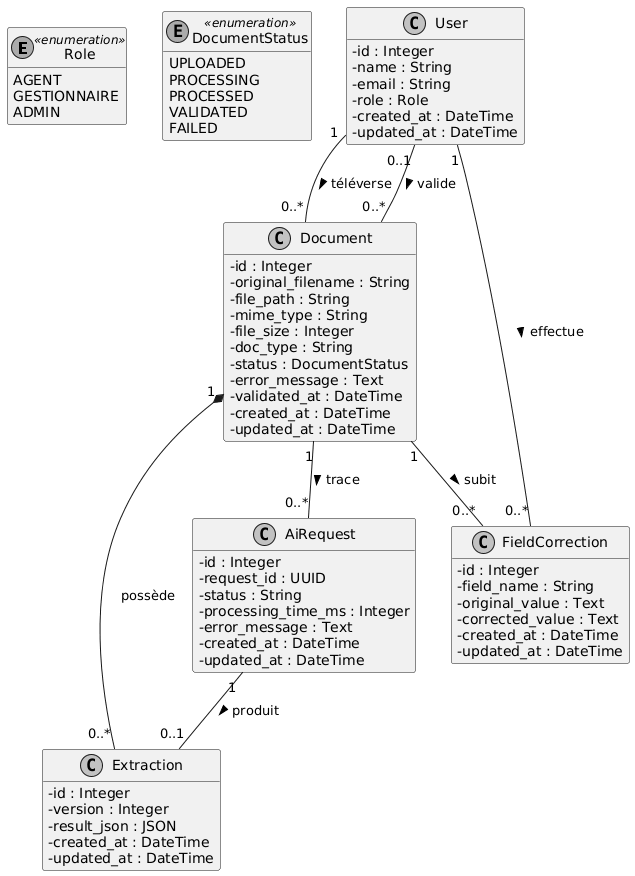

The diagram above was rendered by PlantUML. Its source (embedded in the PNG):
@startuml
skinparam monochrome true
skinparam classAttributeIconSize 0
hide methods

enum Role <<enumeration>> {
  AGENT
  GESTIONNAIRE
  ADMIN
}

enum DocumentStatus <<enumeration>> {
  UPLOADED
  PROCESSING
  PROCESSED
  VALIDATED
  FAILED
}

class User {
  - id : Integer
  - name : String
  - email : String
  - role : Role
  - created_at : DateTime
  - updated_at : DateTime
}

class Document {
  - id : Integer
  - original_filename : String
  - file_path : String
  - mime_type : String
  - file_size : Integer
  - doc_type : String
  - status : DocumentStatus
  - error_message : Text
  - validated_at : DateTime
  - created_at : DateTime
  - updated_at : DateTime
}

class Extraction {
  - id : Integer
  - version : Integer
  - result_json : JSON
  - created_at : DateTime
  - updated_at : DateTime
}

class AiRequest {
  - id : Integer
  - request_id : UUID
  - status : String
  - processing_time_ms : Integer
  - error_message : Text
  - created_at : DateTime
  - updated_at : DateTime
}

class FieldCorrection {
  - id : Integer
  - field_name : String
  - original_value : Text
  - corrected_value : Text
  - created_at : DateTime
  - updated_at : DateTime
}

User "1" -- "0..*" Document : téléverse >
User "0..1" -- "0..*" Document : valide >
User "1" -- "0..*" FieldCorrection : effectue >

Document "1" *-- "0..*" Extraction : possède
Document "1" -- "0..*" AiRequest : trace >
Document "1" -- "0..*" FieldCorrection : subit >

AiRequest "1" -- "0..1" Extraction : produit >
@enduml